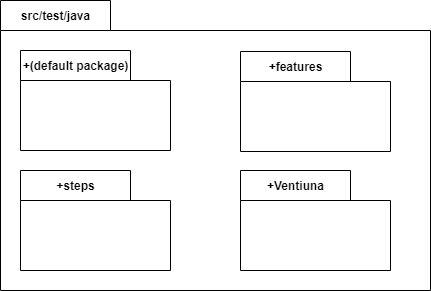

The diagram above was exported from draw.io. Its source (the exported page's mxGraphModel, read from the mxfile embedded in the PNG):
<mxGraphModel dx="997" dy="548" grid="1" gridSize="10" guides="1" tooltips="1" connect="1" arrows="1" fold="1" page="1" pageScale="1" pageWidth="827" pageHeight="1169" math="0" shadow="0">
  <root>
    <mxCell id="0" />
    <mxCell id="1" parent="0" />
    <mxCell id="UIJrOvlB7wDmxJRNtPXQ-1" value="src/test/java" style="shape=folder;fontStyle=1;tabWidth=110;tabHeight=30;tabPosition=left;html=1;boundedLbl=1;labelInHeader=1;container=1;collapsible=0;recursiveResize=0;" vertex="1" parent="1">
      <mxGeometry x="210" y="140" width="430" height="290" as="geometry" />
    </mxCell>
    <mxCell id="UIJrOvlB7wDmxJRNtPXQ-6" style="edgeStyle=orthogonalEdgeStyle;rounded=0;orthogonalLoop=1;jettySize=auto;html=1;exitX=0.5;exitY=1;exitDx=0;exitDy=0;" edge="1" parent="UIJrOvlB7wDmxJRNtPXQ-1">
      <mxGeometry relative="1" as="geometry">
        <mxPoint x="315" y="90" as="sourcePoint" />
        <mxPoint x="315" y="90" as="targetPoint" />
      </mxGeometry>
    </mxCell>
    <mxCell id="UIJrOvlB7wDmxJRNtPXQ-16" value="+(default package)" style="shape=folder;fontStyle=1;tabWidth=110;tabHeight=30;tabPosition=left;html=1;boundedLbl=1;labelInHeader=1;container=1;collapsible=0;recursiveResize=0;" vertex="1" parent="UIJrOvlB7wDmxJRNtPXQ-1">
      <mxGeometry x="20" y="50" width="150" height="100" as="geometry" />
    </mxCell>
    <mxCell id="UIJrOvlB7wDmxJRNtPXQ-22" value="+features" style="shape=folder;fontStyle=1;tabWidth=110;tabHeight=30;tabPosition=left;html=1;boundedLbl=1;labelInHeader=1;container=1;collapsible=0;recursiveResize=0;" vertex="1" parent="UIJrOvlB7wDmxJRNtPXQ-1">
      <mxGeometry x="240" y="51" width="150" height="100" as="geometry" />
    </mxCell>
    <mxCell id="UIJrOvlB7wDmxJRNtPXQ-20" value="+steps" style="shape=folder;fontStyle=1;tabWidth=110;tabHeight=30;tabPosition=left;html=1;boundedLbl=1;labelInHeader=1;container=1;collapsible=0;recursiveResize=0;" vertex="1" parent="UIJrOvlB7wDmxJRNtPXQ-1">
      <mxGeometry x="20" y="170" width="150" height="100" as="geometry" />
    </mxCell>
    <mxCell id="UIJrOvlB7wDmxJRNtPXQ-18" value="+Ventiuna" style="shape=folder;fontStyle=1;tabWidth=110;tabHeight=30;tabPosition=left;html=1;boundedLbl=1;labelInHeader=1;container=1;collapsible=0;recursiveResize=0;" vertex="1" parent="UIJrOvlB7wDmxJRNtPXQ-1">
      <mxGeometry x="240" y="170" width="150" height="100" as="geometry" />
    </mxCell>
  </root>
</mxGraphModel>